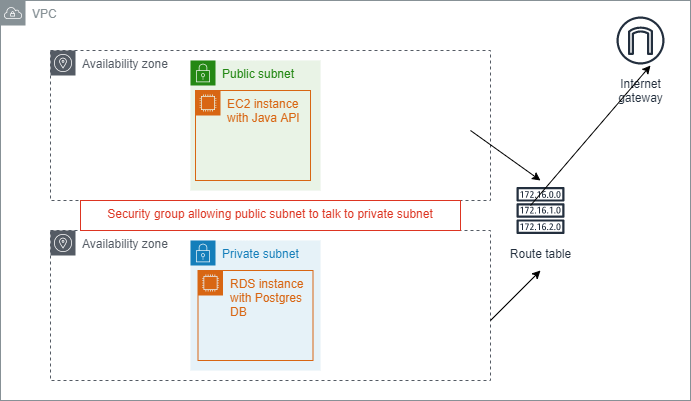

The diagram above was exported from draw.io. Its source (the exported page's mxGraphModel, read from the mxfile embedded in the PNG):
<mxGraphModel dx="782" dy="468" grid="1" gridSize="10" guides="1" tooltips="1" connect="1" arrows="1" fold="1" page="1" pageScale="1" pageWidth="827" pageHeight="1169" math="0" shadow="0">
  <root>
    <mxCell id="WIyWlLk6GJQsqaUBKTNV-0" />
    <mxCell id="WIyWlLk6GJQsqaUBKTNV-1" parent="WIyWlLk6GJQsqaUBKTNV-0" />
    <mxCell id="pkrt-_xyw_XV_lAKRcwZ-6" value="Route table" style="sketch=0;outlineConnect=0;fontColor=#232F3E;gradientColor=none;strokeColor=#232F3E;fillColor=#ffffff;dashed=0;verticalLabelPosition=bottom;verticalAlign=top;align=center;html=1;fontSize=12;fontStyle=0;aspect=fixed;shape=mxgraph.aws4.resourceIcon;resIcon=mxgraph.aws4.route_table;" parent="WIyWlLk6GJQsqaUBKTNV-1" vertex="1">
      <mxGeometry x="600" y="400" width="60" height="60" as="geometry" />
    </mxCell>
    <mxCell id="pkrt-_xyw_XV_lAKRcwZ-7" value="Internet&#10;gateway" style="sketch=0;outlineConnect=0;fontColor=#232F3E;gradientColor=none;strokeColor=#232F3E;fillColor=#ffffff;dashed=0;verticalLabelPosition=bottom;verticalAlign=top;align=center;html=1;fontSize=12;fontStyle=0;aspect=fixed;shape=mxgraph.aws4.resourceIcon;resIcon=mxgraph.aws4.internet_gateway;" parent="WIyWlLk6GJQsqaUBKTNV-1" vertex="1">
      <mxGeometry x="700" y="230" width="60" height="60" as="geometry" />
    </mxCell>
    <mxCell id="pkrt-_xyw_XV_lAKRcwZ-9" value="VPC" style="sketch=0;outlineConnect=0;gradientColor=none;html=1;whiteSpace=wrap;fontSize=12;fontStyle=0;shape=mxgraph.aws4.group;grIcon=mxgraph.aws4.group_vpc;strokeColor=#879196;fillColor=none;verticalAlign=top;align=left;spacingLeft=30;fontColor=#879196;dashed=0;" parent="WIyWlLk6GJQsqaUBKTNV-1" vertex="1">
      <mxGeometry x="90" y="220" width="690" height="400" as="geometry" />
    </mxCell>
    <mxCell id="pkrt-_xyw_XV_lAKRcwZ-10" value="Availability zone" style="sketch=0;outlineConnect=0;gradientColor=none;html=1;whiteSpace=wrap;fontSize=12;fontStyle=0;shape=mxgraph.aws4.group;grIcon=mxgraph.aws4.group_availability_zone;strokeColor=#545B64;fillColor=none;verticalAlign=top;align=left;spacingLeft=30;fontColor=#545B64;dashed=1;" parent="WIyWlLk6GJQsqaUBKTNV-1" vertex="1">
      <mxGeometry x="140" y="270" width="440" height="150" as="geometry" />
    </mxCell>
    <mxCell id="pkrt-_xyw_XV_lAKRcwZ-11" value="Availability zone" style="sketch=0;outlineConnect=0;gradientColor=none;html=1;whiteSpace=wrap;fontSize=12;fontStyle=0;shape=mxgraph.aws4.group;grIcon=mxgraph.aws4.group_availability_zone;strokeColor=#545B64;fillColor=none;verticalAlign=top;align=left;spacingLeft=30;fontColor=#545B64;dashed=1;" parent="WIyWlLk6GJQsqaUBKTNV-1" vertex="1">
      <mxGeometry x="140" y="450" width="440" height="150" as="geometry" />
    </mxCell>
    <mxCell id="pkrt-_xyw_XV_lAKRcwZ-12" value="Public subnet" style="points=[[0,0],[0.25,0],[0.5,0],[0.75,0],[1,0],[1,0.25],[1,0.5],[1,0.75],[1,1],[0.75,1],[0.5,1],[0.25,1],[0,1],[0,0.75],[0,0.5],[0,0.25]];outlineConnect=0;gradientColor=none;html=1;whiteSpace=wrap;fontSize=12;fontStyle=0;shape=mxgraph.aws4.group;grIcon=mxgraph.aws4.group_security_group;grStroke=0;strokeColor=#248814;fillColor=#E9F3E6;verticalAlign=top;align=left;spacingLeft=30;fontColor=#248814;dashed=0;" parent="WIyWlLk6GJQsqaUBKTNV-1" vertex="1">
      <mxGeometry x="280" y="280" width="130" height="130" as="geometry" />
    </mxCell>
    <mxCell id="pkrt-_xyw_XV_lAKRcwZ-13" value="Private subnet" style="points=[[0,0],[0.25,0],[0.5,0],[0.75,0],[1,0],[1,0.25],[1,0.5],[1,0.75],[1,1],[0.75,1],[0.5,1],[0.25,1],[0,1],[0,0.75],[0,0.5],[0,0.25]];outlineConnect=0;gradientColor=none;html=1;whiteSpace=wrap;fontSize=12;fontStyle=0;shape=mxgraph.aws4.group;grIcon=mxgraph.aws4.group_security_group;grStroke=0;strokeColor=#147EBA;fillColor=#E6F2F8;verticalAlign=top;align=left;spacingLeft=30;fontColor=#147EBA;dashed=0;" parent="WIyWlLk6GJQsqaUBKTNV-1" vertex="1">
      <mxGeometry x="280" y="460" width="130" height="130" as="geometry" />
    </mxCell>
    <mxCell id="pkrt-_xyw_XV_lAKRcwZ-14" value="EC2 instance with Java API" style="points=[[0,0],[0.25,0],[0.5,0],[0.75,0],[1,0],[1,0.25],[1,0.5],[1,0.75],[1,1],[0.75,1],[0.5,1],[0.25,1],[0,1],[0,0.75],[0,0.5],[0,0.25]];outlineConnect=0;gradientColor=none;html=1;whiteSpace=wrap;fontSize=12;fontStyle=0;shape=mxgraph.aws4.group;grIcon=mxgraph.aws4.group_ec2_instance_contents;strokeColor=#D86613;fillColor=none;verticalAlign=top;align=left;spacingLeft=30;fontColor=#D86613;dashed=0;" parent="WIyWlLk6GJQsqaUBKTNV-1" vertex="1">
      <mxGeometry x="285" y="310" width="115" height="90" as="geometry" />
    </mxCell>
    <mxCell id="pkrt-_xyw_XV_lAKRcwZ-16" value="RDS instance with Postgres DB" style="points=[[0,0],[0.25,0],[0.5,0],[0.75,0],[1,0],[1,0.25],[1,0.5],[1,0.75],[1,1],[0.75,1],[0.5,1],[0.25,1],[0,1],[0,0.75],[0,0.5],[0,0.25]];outlineConnect=0;gradientColor=none;html=1;whiteSpace=wrap;fontSize=12;fontStyle=0;shape=mxgraph.aws4.group;grIcon=mxgraph.aws4.group_ec2_instance_contents;strokeColor=#D86613;fillColor=none;verticalAlign=top;align=left;spacingLeft=30;fontColor=#D86613;dashed=0;" parent="WIyWlLk6GJQsqaUBKTNV-1" vertex="1">
      <mxGeometry x="287.5" y="490" width="115" height="90" as="geometry" />
    </mxCell>
    <mxCell id="pkrt-_xyw_XV_lAKRcwZ-17" value="Security group allowing public subnet to talk to private subnet" style="fillColor=none;strokeColor=#DD3522;verticalAlign=top;fontStyle=0;fontColor=#DD3522;whiteSpace=wrap;" parent="WIyWlLk6GJQsqaUBKTNV-1" vertex="1">
      <mxGeometry x="170" y="420" width="380" height="30" as="geometry" />
    </mxCell>
    <mxCell id="Z4Nooio4HcTLIPHbjgX2-1" value="" style="endArrow=classic;html=1;rounded=0;" edge="1" parent="WIyWlLk6GJQsqaUBKTNV-1">
      <mxGeometry width="50" height="50" relative="1" as="geometry">
        <mxPoint x="580" y="540" as="sourcePoint" />
        <mxPoint x="630" y="490" as="targetPoint" />
      </mxGeometry>
    </mxCell>
    <mxCell id="Z4Nooio4HcTLIPHbjgX2-4" value="" style="endArrow=classic;html=1;rounded=0;" edge="1" parent="WIyWlLk6GJQsqaUBKTNV-1">
      <mxGeometry width="50" height="50" relative="1" as="geometry">
        <mxPoint x="560" y="350" as="sourcePoint" />
        <mxPoint x="630" y="400" as="targetPoint" />
      </mxGeometry>
    </mxCell>
    <mxCell id="Z4Nooio4HcTLIPHbjgX2-5" value="" style="endArrow=classic;html=1;rounded=0;" edge="1" parent="WIyWlLk6GJQsqaUBKTNV-1">
      <mxGeometry width="50" height="50" relative="1" as="geometry">
        <mxPoint x="620" y="425" as="sourcePoint" />
        <mxPoint x="740" y="285" as="targetPoint" />
      </mxGeometry>
    </mxCell>
  </root>
</mxGraphModel>